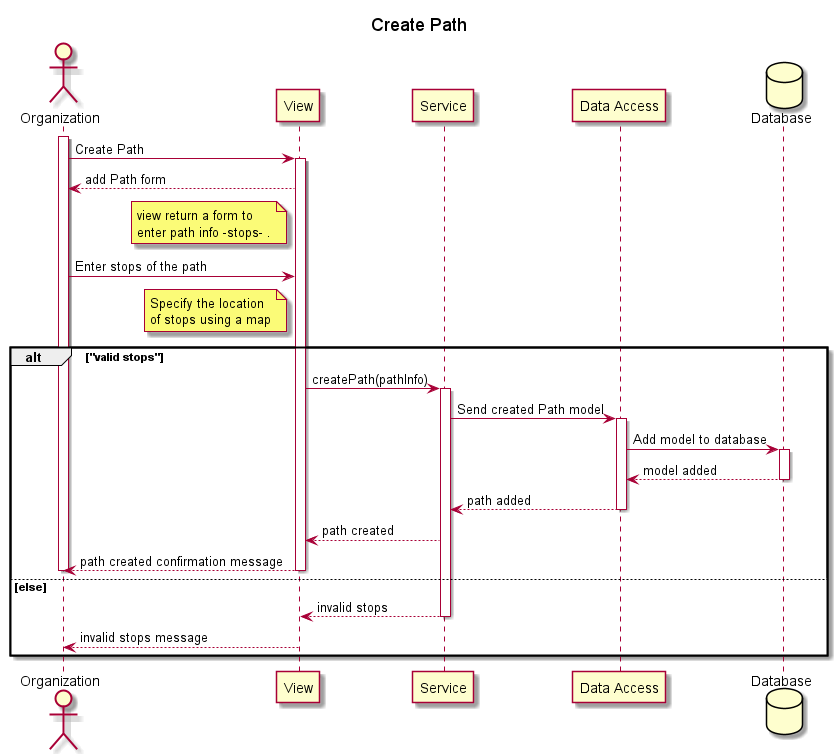

The diagram above was rendered by PlantUML. Its source (embedded in the PNG):
@startuml create-Path

title Create Path
actor Organization as org
participant View as v
participant Service as s
participant "Data Access" as da
database Database as db

activate org
org -> v: Create Path
activate v
v --> org :add Path form
note left of v 
view return a form to
enter path info -stops- .
end note
org -> v: Enter stops of the path
note left of v 
Specify the location
of stops using a map
end note
alt "valid stops"
v -> s: createPath(pathInfo)
activate s
s -> da: Send created Path model
activate da
da -> db: Add model to database
activate db
db --> da: model added
deactivate db
da --> s : path added
deactivate da
s --> v :path created
v --> org: path created confirmation message
deactivate v
deactivate org
else else
s --> v :invalid stops
deactivate s
v --> org : invalid stops message

end
' org -> v: Specify using a map the route start and destination



@enduml